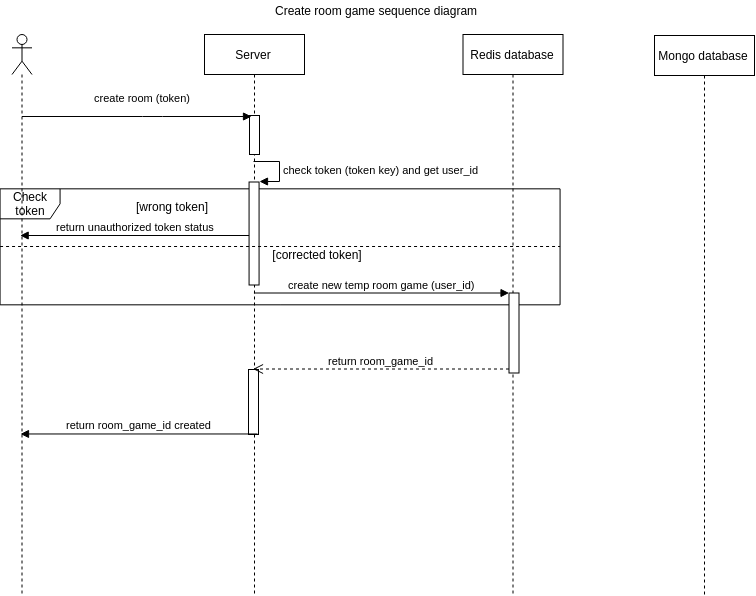

The diagram above was exported from draw.io. Its source (the exported page's mxGraphModel, read from the mxfile embedded in the PNG):
<mxGraphModel dx="10287" dy="1572" grid="1" gridSize="10" guides="1" tooltips="1" connect="1" arrows="1" fold="1" page="1" pageScale="1" pageWidth="827" pageHeight="1169" math="0" shadow="0">
  <root>
    <mxCell id="0" />
    <mxCell id="1" parent="0" />
    <mxCell id="2" value="Check token" style="shape=umlFrame;whiteSpace=wrap;html=1;" vertex="1" parent="1">
      <mxGeometry x="-4104.428571428572" y="193.33333333333337" width="560" height="116" as="geometry" />
    </mxCell>
    <mxCell id="3" value="Server" style="shape=umlLifeline;perimeter=lifelinePerimeter;whiteSpace=wrap;html=1;container=1;collapsible=0;recursiveResize=0;outlineConnect=0;" vertex="1" parent="1">
      <mxGeometry x="-3900" y="39" width="100" height="560" as="geometry" />
    </mxCell>
    <mxCell id="4" value="" style="html=1;points=[];perimeter=orthogonalPerimeter;" vertex="1" parent="3">
      <mxGeometry x="45" y="81" width="10" height="39" as="geometry" />
    </mxCell>
    <mxCell id="5" value="" style="html=1;points=[];perimeter=orthogonalPerimeter;" vertex="1" parent="3">
      <mxGeometry x="44" y="335" width="10" height="65" as="geometry" />
    </mxCell>
    <mxCell id="6" value="" style="shape=umlLifeline;participant=umlActor;perimeter=lifelinePerimeter;whiteSpace=wrap;html=1;container=1;collapsible=0;recursiveResize=0;verticalAlign=top;spacingTop=36;labelBackgroundColor=#ffffff;outlineConnect=0;" vertex="1" parent="1">
      <mxGeometry x="-4092.5" y="39" width="20" height="560" as="geometry" />
    </mxCell>
    <mxCell id="7" value="Mongo database" style="shape=umlLifeline;perimeter=lifelinePerimeter;whiteSpace=wrap;html=1;container=1;collapsible=0;recursiveResize=0;outlineConnect=0;" vertex="1" parent="1">
      <mxGeometry x="-3450" y="40" width="100" height="560" as="geometry" />
    </mxCell>
    <mxCell id="8" value="Create room game sequence diagram" style="text;html=1;resizable=0;points=[];autosize=1;align=left;verticalAlign=top;spacingTop=-4;" vertex="1" parent="1">
      <mxGeometry x="-3831.5" y="5.5" width="220" height="20" as="geometry" />
    </mxCell>
    <mxCell id="9" value="Redis database" style="shape=umlLifeline;perimeter=lifelinePerimeter;whiteSpace=wrap;html=1;container=1;collapsible=0;recursiveResize=0;outlineConnect=0;" vertex="1" parent="1">
      <mxGeometry x="-3641.5" y="39" width="100" height="560" as="geometry" />
    </mxCell>
    <mxCell id="10" value="" style="html=1;points=[];perimeter=orthogonalPerimeter;" vertex="1" parent="9">
      <mxGeometry x="46" y="258.5" width="10" height="80" as="geometry" />
    </mxCell>
    <mxCell id="11" value="create room (token)" style="html=1;verticalAlign=bottom;endArrow=block;" edge="1" parent="1">
      <mxGeometry x="0.1341" y="14" width="80" relative="1" as="geometry">
        <mxPoint x="-4082.5" y="121" as="sourcePoint" />
        <mxPoint x="-3853" y="121" as="targetPoint" />
        <Array as="points">
          <mxPoint x="-3952" y="121" />
        </Array>
        <mxPoint x="-10" y="4" as="offset" />
      </mxGeometry>
    </mxCell>
    <mxCell id="12" value="create new temp room game (user_id)" style="html=1;verticalAlign=bottom;endArrow=block;entryX=0;entryY=0;" edge="1" target="10" parent="1">
      <mxGeometry relative="1" as="geometry">
        <mxPoint x="-3850.5714285714284" y="297.5" as="sourcePoint" />
      </mxGeometry>
    </mxCell>
    <mxCell id="13" value="" style="html=1;verticalAlign=bottom;endArrow=block;" edge="1" parent="1">
      <mxGeometry x="0.1148" y="14" width="80" relative="1" as="geometry">
        <mxPoint x="-3850.9285714285716" y="164.5" as="sourcePoint" />
        <mxPoint x="-3850.9285714285716" y="164.5" as="targetPoint" />
        <Array as="points" />
        <mxPoint x="-10" y="4" as="offset" />
      </mxGeometry>
    </mxCell>
    <mxCell id="14" value="" style="html=1;points=[];perimeter=orthogonalPerimeter;" vertex="1" parent="1">
      <mxGeometry x="-3855.4285714285716" y="186.5" width="10" height="103" as="geometry" />
    </mxCell>
    <mxCell id="15" value="check token (token key) and get user_id" style="edgeStyle=orthogonalEdgeStyle;html=1;align=left;spacingLeft=2;endArrow=block;rounded=0;entryX=1;entryY=0;" edge="1" target="14" parent="1">
      <mxGeometry relative="1" as="geometry">
        <mxPoint x="-3851" y="166" as="sourcePoint" />
        <Array as="points">
          <mxPoint x="-3825.4285714285716" y="166.5" />
        </Array>
      </mxGeometry>
    </mxCell>
    <mxCell id="16" value="[wrong token]" style="text;html=1;strokeColor=none;fillColor=none;align=center;verticalAlign=middle;whiteSpace=wrap;rounded=0;" vertex="1" parent="1">
      <mxGeometry x="-3983.4285714285716" y="201" width="100" height="20" as="geometry" />
    </mxCell>
    <mxCell id="17" value="return unauthorized token status" style="html=1;verticalAlign=bottom;endArrow=block;" edge="1" parent="1">
      <mxGeometry width="80" relative="1" as="geometry">
        <mxPoint x="-3855.4285714285716" y="240" as="sourcePoint" />
        <mxPoint x="-4084.328571428572" y="240" as="targetPoint" />
      </mxGeometry>
    </mxCell>
    <mxCell id="18" value="[corrected token]" style="text;html=1;strokeColor=none;fillColor=none;align=center;verticalAlign=middle;whiteSpace=wrap;rounded=0;" vertex="1" parent="1">
      <mxGeometry x="-3837.4285714285716" y="249" width="100" height="20" as="geometry" />
    </mxCell>
    <mxCell id="19" value="" style="endArrow=none;dashed=1;html=1;" edge="1" parent="1">
      <mxGeometry width="50" height="50" relative="1" as="geometry">
        <mxPoint x="-4104.428571428572" y="251" as="sourcePoint" />
        <mxPoint x="-3544.4285714285716" y="251" as="targetPoint" />
      </mxGeometry>
    </mxCell>
    <mxCell id="20" value="return room_game_id" style="html=1;verticalAlign=bottom;endArrow=open;dashed=1;endSize=8;exitX=0;exitY=0.95;" edge="1" source="10" target="3" parent="1">
      <mxGeometry relative="1" as="geometry">
        <mxPoint x="-3665.5" y="373.5" as="targetPoint" />
      </mxGeometry>
    </mxCell>
    <mxCell id="21" value="return room_game_id created" style="html=1;verticalAlign=bottom;endArrow=block;exitX=0.897;exitY=0.992;exitDx=0;exitDy=0;exitPerimeter=0;" edge="1" source="5" target="6" parent="1">
      <mxGeometry width="80" relative="1" as="geometry">
        <mxPoint x="-3970" y="500" as="sourcePoint" />
        <mxPoint x="-3890" y="500" as="targetPoint" />
      </mxGeometry>
    </mxCell>
  </root>
</mxGraphModel>